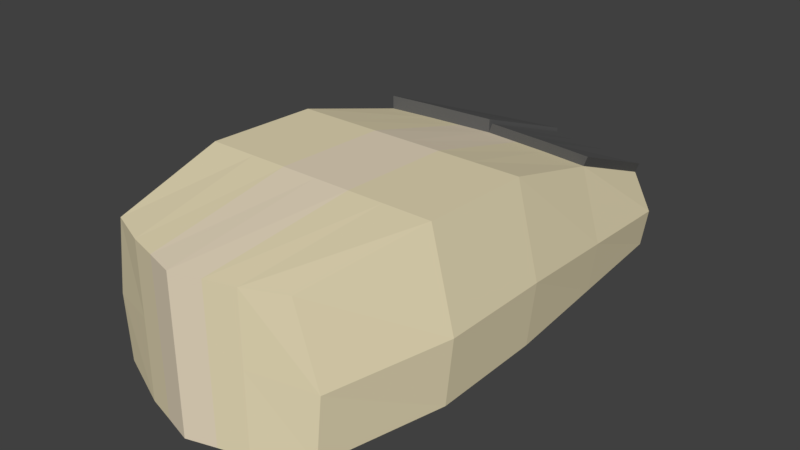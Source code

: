 # Source: mouse.blend  (saved by Blender 2.79.0; exported with 4.5.12 LTS)
import bpy
from mathutils import Matrix  # noqa: F401  (used for matrix-valued properties, if any)

bpy.ops.wm.read_factory_settings(use_empty=True)
scene = bpy.context.scene
scene.name = 'Scene'

# ---- collections
col_collection_1 = bpy.data.collections.new('Collection 1'); scene.collection.children.link(col_collection_1)

# ---- materials (node trees are filled in below, after node groups)
mat_material_002 = bpy.data.materials.new('Material.002')
mat_material_002.alpha_threshold = 0.0
mat_material_002.use_transparent_shadow = False
mat_material_002.roughness = 0.5
mat_material_001 = bpy.data.materials.new('Material.001')
mat_material_001.alpha_threshold = 0.0
mat_material_001.use_transparent_shadow = False
mat_material_001.diffuse_color = (0.1193, 0.1193, 0.1193, 1.0)
mat_material_001.roughness = 0.5
mat_material_004 = bpy.data.materials.new('Material.004')
mat_material_004.alpha_threshold = 0.0
mat_material_004.use_transparent_shadow = False
mat_material_004.diffuse_color = (0.8, 0.6944, 0.525, 1.0)
mat_material_004.roughness = 0.5
mat_material_006 = bpy.data.materials.new('Material.006')
mat_material_006.alpha_threshold = 0.0
mat_material_006.use_transparent_shadow = False
mat_material_006.diffuse_color = (0.8, 0.7093, 0.4746, 1.0)
mat_material_006.roughness = 0.5

# ---- material node trees

# ---- world
world_world = bpy.data.worlds.new('World'); scene.world = world_world
world_world.color = (0.05088, 0.05088, 0.05088)
world_world.use_sun_shadow = False
world_world.sun_shadow_jitter_overblur = 0.0
world_world.cycles.sampling_method = 'MANUAL'

# ---- meshes
me_cube_004 = bpy.data.meshes.new('Cube.004')
me_cube_004.from_pydata([(-0.7524, -1.015, -0.9354), (-0.6593, -1.034, 0.3109), (-0.8408, 1.002, -0.9354), (-0.7367, 1.01, -0.2725), (0.7524, -1.015, -0.9354), (0.6593, -1.034, 0.3109), (0.8408, 1.002, -0.9354), (0.7367, 1.01, -0.2725), (0.0, 1.098, -1.0), (0.0, 1.098, -0.2725), (0.0, -1.174, -1.0), (0.0, -1.174, 0.3109), (0.441, 1.052, -0.2725), (0.3947, -1.103, -1.0), (0.441, 1.052, -1.0), (0.3947, -1.103, 0.3109), (-0.441, 1.052, -1.0), (-0.3947, -1.103, 0.3109), (-0.441, 1.052, -0.2725), (-0.3947, -1.103, -1.0), (-0.9532, 1.513e-08, -0.9354), (-0.8353, 1.49e-08, 0.4324), (0.9532, 1.513e-08, -0.9354), (0.8353, 1.49e-08, 0.4324), (0.0, 0.0, 0.4324), (0.0, 0.0, -1.0), (0.5, 0.0, 0.4324), (0.5, 0.0, -1.0), (-0.5, 0.0, -1.0), (-0.5, 0.0, 0.4324), (-0.9532, -0.5, -0.9354), (0.8353, -0.5, 0.4685), (0.0, -0.5, 0.4685), (0.0, -0.5, -1.0), (0.5, -0.5, 0.4685), (0.5, -0.5, -1.0), (-0.5, -0.5, -1.0), (-0.5, -0.5, 0.4685), (-0.8353, -0.5, 0.4685), (0.9532, -0.5, -0.9354), (-0.7894, -1.01, -0.3762), (-0.8821, 1.001, -0.5914), (0.8821, 1.001, -0.5914), (0.7894, -1.01, -0.3762), (0.0, -1.174, -0.3017), (0.0, 1.098, -0.5676), (0.3947, -1.103, -0.3017), (0.441, 1.052, -0.5676), (-0.441, 1.052, -0.5676), (-0.3947, -1.103, -0.3017), (1.0, 2.328e-10, -0.3657), (-1.0, 2.328e-10, -0.3657), (-1.0, -0.5, -0.3513), (1.0, -0.5, -0.3513), (-0.786, 0.5052, 0.1486), (0.897, 0.5011, -0.9354), (-0.897, 0.5011, -0.9354), (0.786, 0.5052, 0.1486), (0.0, 0.549, 0.1486), (0.0, 0.549, -1.0), (0.4705, 0.5261, 0.1486), (0.4705, 0.5261, -1.0), (-0.4705, 0.5261, -1.0), (-0.4705, 0.5261, 0.1486), (0.941, 0.5003, -0.4785), (-0.941, 0.5003, -0.4785), (0.4678, 1.049, -0.181), (0.7635, 1.008, -0.181), (0.0268, 1.095, -0.181), (0.8128, 0.5023, 0.2401), (0.0268, 0.5461, 0.2401), (0.4973, 0.5233, 0.2401), (-0.786, 0.5052, 0.2684), (-0.7367, 1.01, -0.1527), (-0.441, 1.052, -0.1527), (0.0, 1.098, -0.1527), (0.0, 0.549, 0.2684), (-0.4705, 0.5261, 0.2684), (-0.2205, 1.075, -0.2725), (-0.1973, -1.138, -1.0), (-0.2205, 1.075, -1.0), (-0.1973, -1.138, 0.3109), (-0.25, 0.0, 0.4324), (-0.25, 0.0, -1.0), (-0.25, -0.5, 0.4685), (-0.25, -0.5, -1.0), (-0.1973, -1.138, -0.3017), (-0.2205, 1.075, -0.5676), (-0.2353, 0.5375, -1.0), (-0.2353, 0.5375, 0.1486), (-0.2205, 1.075, -0.1527), (-0.2353, 0.5375, 0.2684), (0.2205, 1.075, -1.0), (0.1973, -1.138, 0.3109), (0.2205, 1.075, -0.2725), (0.1973, -1.138, -1.0), (0.25, 0.0, -1.0), (0.25, 0.0, 0.4324), (0.25, -0.5, -1.0), (0.25, -0.5, 0.4685), (0.2205, 1.075, -0.5676), (0.1973, -1.138, -0.3017), (0.2353, 0.5375, 0.1486), (0.2353, 0.5375, -1.0), (0.2473, 1.072, -0.181), (0.2621, 0.5347, 0.2401)], [], [(65, 54, 3, 41), (47, 12, 7, 42), (53, 31, 5, 43), (49, 17, 1, 40), (35, 39, 4, 13), (37, 38, 1, 17), (99, 32, 11, 93), (85, 33, 10, 79), (101, 93, 11, 44), (87, 78, 9, 45), (43, 5, 15, 46), (31, 34, 15, 5), (98, 35, 13, 95), (100, 94, 12, 47), (41, 3, 18, 48), (30, 36, 19, 0), (84, 37, 17, 81), (86, 81, 17, 49), (89, 63, 29, 82), (56, 62, 28, 20), (103, 61, 27, 96), (57, 60, 26, 23), (88, 59, 25, 83), (102, 58, 24, 97), (63, 54, 21, 29), (61, 55, 22, 27), (64, 57, 23, 50), (52, 38, 21, 51), (40, 1, 38, 52), (82, 29, 37, 84), (20, 28, 36, 30), (96, 27, 35, 98), (23, 26, 34, 31), (83, 25, 33, 85), (97, 24, 32, 99), (29, 21, 38, 37), (27, 22, 39, 35), (50, 23, 31, 53), (22, 50, 53, 39), (0, 40, 52, 30), (30, 52, 51, 20), (55, 64, 50, 22), (79, 86, 49, 19), (2, 41, 48, 16), (92, 100, 47, 14), (4, 43, 46, 13), (80, 87, 45, 8), (95, 101, 44, 10), (19, 49, 40, 0), (39, 53, 43, 4), (14, 47, 42, 6), (56, 65, 41, 2), (20, 51, 65, 56), (6, 42, 64, 55), (42, 7, 57, 64), (14, 6, 55, 61), (18, 3, 73, 74), (60, 57, 69, 71), (80, 8, 59, 88), (57, 7, 67, 69), (92, 14, 61, 103), (2, 16, 62, 56), (54, 63, 77, 72), (51, 21, 54, 65), (104, 68, 70, 105), (67, 66, 71, 69), (102, 60, 71, 105), (94, 9, 68, 104), (9, 58, 70, 68), (7, 12, 66, 67), (74, 73, 72, 77), (90, 74, 77, 91), (3, 54, 72, 73), (78, 18, 74, 90), (58, 9, 75, 76), (89, 58, 76, 91), (63, 89, 91, 77), (9, 78, 90, 75), (75, 90, 91, 76), (16, 80, 88, 62), (16, 48, 87, 80), (10, 44, 86, 79), (28, 83, 85, 36), (24, 82, 84, 32), (62, 88, 83, 28), (58, 89, 82, 24), (44, 11, 81, 86), (32, 84, 81, 11), (48, 18, 78, 87), (36, 85, 79, 19), (12, 94, 104, 66), (58, 102, 105, 70), (66, 104, 105, 71), (8, 92, 103, 59), (13, 46, 101, 95), (8, 45, 100, 92), (26, 97, 99, 34), (25, 96, 98, 33), (60, 102, 97, 26), (59, 103, 96, 25), (45, 9, 94, 100), (33, 98, 95, 10), (46, 15, 93, 101), (34, 99, 93, 15)])
me_cube_004.polygons.foreach_set('material_index', [3, 3, 3, 3, 3, 3, 2, 3, 2, 2, 3, 3, 3, 3, 3, 3, 3, 3, 3, 3, 3, 3, 3, 2, 3, 3, 3, 3, 3, 3, 3, 3, 3, 3, 2, 3, 3, 3, 3, 3, 3, 3, 3, 3, 3, 3, 2, 2, 3, 3, 3, 3, 3, 3, 3, 3, 1, 1, 3, 1, 3, 3, 1, 3, 1, 1, 1, 1, 1, 1, 1, 1, 1, 1, 1, 1, 1, 1, 1, 3, 3, 2, 3, 2, 3, 2, 2, 2, 3, 3, 1, 1, 1, 3, 3, 2, 3, 3, 3, 3, 2, 3, 3, 3])
_uv = me_cube_004.uv_layers.new(name='UVMap')
_uv.uv.foreach_set('vector', [0.6136, 0.1134, 0.4779, 0.1132, 0.568, 2.647e-05, 0.6374, 0.001291, 0.8047, 0.2977, 0.8681, 0.2977, 0.8681, 0.3642, 0.7996, 0.3969, 0.5865, 0.5818, 0.4095, 0.581, 0.4424, 0.46, 0.5907, 0.466, 0.8433, 0.5488, 0.7117, 0.5488, 0.7117, 0.4893, 0.8594, 0.46, 0.3122, 0.3595, 0.4095, 0.3595, 0.3664, 0.4754, 0.2896, 0.4951, 0.234, 0.5866, 0.234, 0.5111, 0.3253, 0.5507, 0.3389, 0.6103, 0.234, 0.7553, 0.234, 0.6991, 0.3529, 0.6991, 0.3459, 0.7435, 0.1511, 0.3595, 0.2048, 0.3595, 0.2048, 0.5111, 0.1624, 0.5031, 0.8433, 0.682, 0.7117, 0.682, 0.7117, 0.6376, 0.8433, 0.6376, 0.8047, 0.1488, 0.8681, 0.1488, 0.8681, 0.1984, 0.8047, 0.1984, 0.8594, 0.8152, 0.7117, 0.786, 0.7117, 0.7264, 0.8433, 0.7264, 0.234, 0.887, 0.234, 0.8115, 0.3389, 0.7879, 0.3253, 0.8474, 0.2585, 0.3595, 0.3122, 0.3595, 0.2896, 0.4951, 0.2472, 0.5031, 0.8047, 0.2481, 0.8681, 0.2481, 0.8681, 0.2977, 0.8047, 0.2977, 0.7996, 0.0, 0.8681, 0.03269, 0.8681, 0.09922, 0.8047, 0.09922, 0.0, 0.3595, 0.09735, 0.3595, 0.12, 0.4951, 0.04313, 0.4754, 0.234, 0.6428, 0.234, 0.5866, 0.3389, 0.6103, 0.3459, 0.6547, 0.8433, 0.5932, 0.7117, 0.5932, 0.7117, 0.5488, 0.8433, 0.5488, 0.002249, 0.6461, 0.004497, 0.5932, 0.1325, 0.5866, 0.1325, 0.6428, 0.01207, 0.1343, 0.1037, 0.1287, 0.09735, 0.247, 0.0, 0.247, 0.2553, 0.1261, 0.3058, 0.1287, 0.3122, 0.247, 0.2585, 0.247, 0.008616, 0.8759, 0.004497, 0.8049, 0.1325, 0.8115, 0.1325, 0.887, 0.1542, 0.1261, 0.2048, 0.1235, 0.2048, 0.247, 0.1511, 0.247, 0.002249, 0.752, 0.0, 0.6991, 0.1325, 0.6991, 0.1325, 0.7553, 0.004497, 0.5932, 0.008616, 0.5222, 0.1325, 0.5111, 0.1325, 0.5866, 0.3058, 0.1287, 0.3975, 0.1343, 0.4095, 0.247, 0.3122, 0.247, 0.6135, 0.8064, 0.478, 0.8068, 0.4173, 0.6935, 0.5896, 0.6942, 0.5867, 0.3379, 0.4095, 0.3388, 0.4173, 0.2264, 0.5898, 0.2254, 0.5906, 0.4539, 0.4422, 0.46, 0.4095, 0.3388, 0.5867, 0.3379, 0.1325, 0.6428, 0.1325, 0.5866, 0.234, 0.5866, 0.234, 0.6428, 0.0, 0.247, 0.09735, 0.247, 0.09735, 0.3595, 0.0, 0.3595, 0.2585, 0.247, 0.3122, 0.247, 0.3122, 0.3595, 0.2585, 0.3595, 0.1325, 0.887, 0.1325, 0.8115, 0.234, 0.8115, 0.234, 0.887, 0.1511, 0.247, 0.2048, 0.247, 0.2048, 0.3595, 0.1511, 0.3595, 0.1325, 0.7553, 0.1325, 0.6991, 0.234, 0.6991, 0.234, 0.7553, 0.1325, 0.5866, 0.1325, 0.5111, 0.234, 0.5111, 0.234, 0.5866, 0.3122, 0.247, 0.4095, 0.247, 0.4095, 0.3595, 0.3122, 0.3595, 0.5896, 0.6942, 0.4173, 0.6935, 0.4095, 0.581, 0.5865, 0.5818, 0.7117, 0.6939, 0.5896, 0.6942, 0.5865, 0.5818, 0.7117, 0.5814, 0.7104, 0.4556, 0.5906, 0.4539, 0.5867, 0.3379, 0.7118, 0.3383, 0.7118, 0.3383, 0.5867, 0.3379, 0.5898, 0.2254, 0.7118, 0.2259, 0.7114, 0.8063, 0.6135, 0.8064, 0.5896, 0.6942, 0.7117, 0.6939, 0.9933, 0.5932, 0.8433, 0.5932, 0.8433, 0.5488, 0.9933, 0.5488, 0.7257, 0.009297, 0.7996, 0.0, 0.8047, 0.09922, 0.7118, 0.09923, 0.7118, 0.2481, 0.8047, 0.2481, 0.8047, 0.2977, 0.7118, 0.2977, 0.9795, 0.8069, 0.8594, 0.8152, 0.8433, 0.7264, 0.9933, 0.7264, 0.7118, 0.1488, 0.8047, 0.1488, 0.8047, 0.1984, 0.7118, 0.1985, 0.9933, 0.682, 0.8433, 0.682, 0.8433, 0.6376, 0.9933, 0.6376, 0.9933, 0.5488, 0.8433, 0.5488, 0.8594, 0.46, 0.9795, 0.4684, 0.7117, 0.5814, 0.5865, 0.5818, 0.5907, 0.466, 0.7105, 0.4645, 0.7118, 0.2977, 0.8047, 0.2977, 0.7996, 0.3969, 0.7257, 0.3876, 0.7114, 0.1136, 0.6136, 0.1134, 0.6374, 0.001291, 0.711, 0.001286, 0.7118, 0.2259, 0.5898, 0.2254, 0.6136, 0.1134, 0.7114, 0.1136, 0.711, 0.9187, 0.6374, 0.9186, 0.6135, 0.8064, 0.7114, 0.8063, 0.6374, 0.9186, 0.5681, 0.9201, 0.478, 0.8068, 0.6135, 0.8064, 0.2995, 0.01029, 0.3854, 0.02157, 0.3975, 0.1343, 0.3058, 0.1287, 0.8681, 0.09922, 0.8681, 0.03269, 0.8938, 0.03269, 0.8938, 0.09922, 0.3787, 0.5881, 0.3787, 0.5172, 0.3983, 0.5111, 0.3983, 0.5821, 0.1574, 0.005143, 0.2048, 0.0, 0.2048, 0.1235, 0.1542, 0.1261, 0.478, 0.8068, 0.5681, 0.9201, 0.5486, 0.9196, 0.4585, 0.8063, 0.2521, 0.005143, 0.2995, 0.01029, 0.3058, 0.1287, 0.2553, 0.1261, 0.02415, 0.02157, 0.11, 0.01029, 0.1037, 0.1287, 0.01207, 0.1343, 0.3529, 0.688, 0.3529, 0.617, 0.3787, 0.617, 0.3787, 0.688, 0.5898, 0.2254, 0.4173, 0.2264, 0.4779, 0.1132, 0.6136, 0.1134, 0.8579, 0.865, 0.8558, 0.8152, 1.0, 0.8229, 0.9997, 0.8759, 0.865, 0.9817, 0.86, 0.9148, 0.9993, 0.9289, 1.0, 1.0, 0.3787, 0.6411, 0.3787, 0.5881, 0.3983, 0.5821, 0.3983, 0.635, 0.8681, 0.2481, 0.8681, 0.1984, 0.8877, 0.2045, 0.8877, 0.2541, 0.3939, 0.694, 0.3939, 0.8495, 0.3787, 0.8628, 0.3787, 0.7073, 0.8681, 0.3642, 0.8681, 0.2977, 0.8877, 0.3037, 0.8877, 0.3702, 0.7158, 0.9004, 0.7208, 0.8335, 0.8558, 0.8152, 0.8552, 0.8863, 0.7138, 0.9502, 0.7158, 0.9004, 0.8552, 0.8863, 0.8555, 0.9393, 0.568, 2.647e-05, 0.4779, 0.1132, 0.4522, 0.1132, 0.5423, 0.0, 0.8681, 0.1488, 0.8681, 0.09922, 0.8938, 0.09922, 0.8938, 0.1488, 0.3529, 0.8435, 0.3529, 0.688, 0.3734, 0.7044, 0.3734, 0.8599, 0.3529, 0.5641, 0.3529, 0.5111, 0.3787, 0.5111, 0.3787, 0.5641, 0.3529, 0.617, 0.3529, 0.5641, 0.3787, 0.5641, 0.3787, 0.617, 0.8681, 0.1984, 0.8681, 0.1488, 0.8938, 0.1488, 0.8938, 0.1984, 0.7117, 1.0, 0.7138, 0.9502, 0.8555, 0.9393, 0.8558, 0.9923, 0.11, 0.01029, 0.1574, 0.005143, 0.1542, 0.1261, 0.1037, 0.1287, 0.7118, 0.09923, 0.8047, 0.09922, 0.8047, 0.1488, 0.7118, 0.1488, 0.9933, 0.6376, 0.8433, 0.6376, 0.8433, 0.5932, 0.9933, 0.5932, 0.09735, 0.247, 0.1511, 0.247, 0.1511, 0.3595, 0.09735, 0.3595, 0.1325, 0.6991, 0.1325, 0.6428, 0.234, 0.6428, 0.234, 0.6991, 0.1037, 0.1287, 0.1542, 0.1261, 0.1511, 0.247, 0.09735, 0.247, 0.0, 0.6991, 0.002249, 0.6461, 0.1325, 0.6428, 0.1325, 0.6991, 0.8433, 0.6376, 0.7117, 0.6376, 0.7117, 0.5932, 0.8433, 0.5932, 0.234, 0.6991, 0.234, 0.6428, 0.3459, 0.6547, 0.3529, 0.6991, 0.8047, 0.09922, 0.8681, 0.09922, 0.8681, 0.1488, 0.8047, 0.1488, 0.09735, 0.3595, 0.1511, 0.3595, 0.1624, 0.5031, 0.12, 0.4951, 0.8681, 0.2977, 0.8681, 0.2481, 0.8877, 0.2541, 0.8877, 0.3037, 0.3787, 0.694, 0.3787, 0.6411, 0.3983, 0.635, 0.3983, 0.688, 0.86, 0.9148, 0.8579, 0.865, 0.9997, 0.8759, 0.9993, 0.9289, 0.2048, 0.0, 0.2521, 0.005143, 0.2553, 0.1261, 0.2048, 0.1235, 0.9933, 0.7264, 0.8433, 0.7264, 0.8433, 0.682, 0.9933, 0.682, 0.7118, 0.1985, 0.8047, 0.1984, 0.8047, 0.2481, 0.7118, 0.2481, 0.1325, 0.8115, 0.1325, 0.7553, 0.234, 0.7553, 0.234, 0.8115, 0.2048, 0.247, 0.2585, 0.247, 0.2585, 0.3595, 0.2048, 0.3595, 0.004497, 0.8049, 0.002249, 0.752, 0.1325, 0.7553, 0.1325, 0.8115, 0.2048, 0.1235, 0.2553, 0.1261, 0.2585, 0.247, 0.2048, 0.247, 0.8047, 0.1984, 0.8681, 0.1984, 0.8681, 0.2481, 0.8047, 0.2481, 0.2048, 0.3595, 0.2585, 0.3595, 0.2472, 0.5031, 0.2048, 0.5111, 0.8433, 0.7264, 0.7117, 0.7264, 0.7117, 0.682, 0.8433, 0.682, 0.234, 0.8115, 0.234, 0.7553, 0.3459, 0.7435, 0.3389, 0.7879])
me_cube_004.materials.append(mat_material_002)
me_cube_004.materials.append(mat_material_001)
me_cube_004.materials.append(mat_material_004)
me_cube_004.materials.append(mat_material_006)
me_cube_004.use_remesh_preserve_volume = False
me_cube_004.use_remesh_preserve_attributes = False
me_cube_004.use_mirror_vertex_groups = False
me_cube_004.update()

# ---- objects
ob_cube_001 = bpy.data.objects.new('Cube.001', me_cube_004)

# ---- transforms, parenting, visibility, modifiers, constraints
ob_cube_001.location = (1.38, -0.4893, 0.07677)
ob_cube_001.scale = (0.1, 0.1608, 0.08)
ob_cube_001.lineart.crease_threshold = 0.0

# ---- collection membership
col_collection_1.objects.link(ob_cube_001)

# ---- scene / render settings (as saved in the file)
scene.frame_start = 1; scene.frame_end = 250; scene.frame_set(1)
scene.render.engine = 'BLENDER_EEVEE_NEXT'
scene.render.resolution_percentage = 50
scene.render.dither_intensity = 0.0
scene.cycles.use_denoising = False
scene.cycles.samples = 128
scene.cycles.sampling_pattern = 'TABULATED_SOBOL'
scene.cycles.use_adaptive_sampling = False
scene.cycles.use_light_tree = False
scene.cycles.blur_glossy = 0.0
scene.cycles.sample_clamp_indirect = 0.0
scene.view_settings.view_transform = 'Standard'
bpy.context.view_layer.update()

# ---- added for rendering (the .blend has no active camera and no usable light): camera, sun
cam_auto = bpy.data.cameras.new('AutoCamera')
cam_auto.lens = 50.0
cam_auto.sensor_width = 36.0
cam_auto.clip_end = 1000.0
ob_auto_camera = bpy.data.objects.new('AutoCamera', cam_auto)
scene.collection.objects.link(ob_auto_camera)
ob_auto_camera.location = (1.78068, -0.975891, 0.375806)
ob_auto_camera.rotation_euler = (1.09748, -7.21219e-08, 0.694738)
scene.camera = ob_auto_camera
light_auto_sun = bpy.data.lights.new('AutoSun', 'SUN')
light_auto_sun.energy = 3.0
light_auto_sun.angle = 0.0523599
ob_auto_sun = bpy.data.objects.new('AutoSun', light_auto_sun)
scene.collection.objects.link(ob_auto_sun)
ob_auto_sun.rotation_euler = (0.872665, 0.174533, 0.523599)
bpy.context.view_layer.update()
